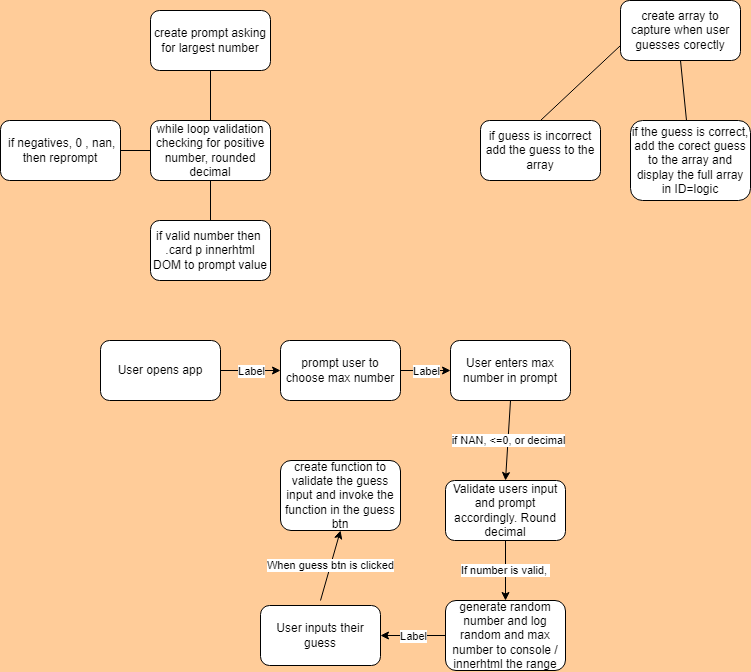

The diagram above was exported from draw.io. Its source (the exported page's mxGraphModel, read from the mxfile embedded in the PNG):
<mxGraphModel dx="2272" dy="762" grid="1" gridSize="10" guides="1" tooltips="1" connect="1" arrows="1" fold="1" page="1" pageScale="1" pageWidth="850" pageHeight="1100" background="#FFCC99" math="0" shadow="0">
  <root>
    <mxCell id="0" />
    <mxCell id="1" parent="0" />
    <mxCell id="roOG9mymQ6B_4kD94ztN-1" value="create prompt asking for largest number" style="rounded=1;whiteSpace=wrap;html=1;" vertex="1" parent="1">
      <mxGeometry x="70" y="30" width="120" height="60" as="geometry" />
    </mxCell>
    <mxCell id="roOG9mymQ6B_4kD94ztN-2" value="while loop validation checking for positive number, rounded decimal&lt;br&gt;" style="rounded=1;whiteSpace=wrap;html=1;" vertex="1" parent="1">
      <mxGeometry x="70" y="140" width="120" height="60" as="geometry" />
    </mxCell>
    <mxCell id="roOG9mymQ6B_4kD94ztN-3" value="&amp;nbsp;if negatives, 0 , nan, then reprompt" style="rounded=1;whiteSpace=wrap;html=1;" vertex="1" parent="1">
      <mxGeometry x="-80" y="140" width="120" height="60" as="geometry" />
    </mxCell>
    <mxCell id="roOG9mymQ6B_4kD94ztN-4" value="if valid number then&amp;nbsp; .card p innerhtml DOM to prompt value" style="rounded=1;whiteSpace=wrap;html=1;" vertex="1" parent="1">
      <mxGeometry x="70" y="240" width="120" height="60" as="geometry" />
    </mxCell>
    <mxCell id="roOG9mymQ6B_4kD94ztN-5" value="" style="endArrow=none;html=1;rounded=0;exitX=0.5;exitY=1;exitDx=0;exitDy=0;" edge="1" parent="1" source="roOG9mymQ6B_4kD94ztN-1" target="roOG9mymQ6B_4kD94ztN-2">
      <mxGeometry width="50" height="50" relative="1" as="geometry">
        <mxPoint x="130" y="350" as="sourcePoint" />
        <mxPoint x="180" y="300" as="targetPoint" />
      </mxGeometry>
    </mxCell>
    <mxCell id="roOG9mymQ6B_4kD94ztN-6" value="" style="endArrow=none;html=1;rounded=0;entryX=0;entryY=0.5;entryDx=0;entryDy=0;exitX=1;exitY=0.5;exitDx=0;exitDy=0;" edge="1" parent="1" source="roOG9mymQ6B_4kD94ztN-3" target="roOG9mymQ6B_4kD94ztN-2">
      <mxGeometry width="50" height="50" relative="1" as="geometry">
        <mxPoint x="130" y="350" as="sourcePoint" />
        <mxPoint x="180" y="300" as="targetPoint" />
      </mxGeometry>
    </mxCell>
    <mxCell id="roOG9mymQ6B_4kD94ztN-7" value="" style="endArrow=none;html=1;rounded=0;entryX=0.5;entryY=1;entryDx=0;entryDy=0;" edge="1" parent="1" source="roOG9mymQ6B_4kD94ztN-4" target="roOG9mymQ6B_4kD94ztN-2">
      <mxGeometry width="50" height="50" relative="1" as="geometry">
        <mxPoint x="130" y="340" as="sourcePoint" />
        <mxPoint x="180" y="300" as="targetPoint" />
      </mxGeometry>
    </mxCell>
    <mxCell id="roOG9mymQ6B_4kD94ztN-8" value="create array to capture when user guesses corectly&lt;br&gt;" style="rounded=1;whiteSpace=wrap;html=1;" vertex="1" parent="1">
      <mxGeometry x="540" y="20" width="120" height="60" as="geometry" />
    </mxCell>
    <mxCell id="roOG9mymQ6B_4kD94ztN-9" value="if guess is incorrect add the guess to the array" style="rounded=1;whiteSpace=wrap;html=1;" vertex="1" parent="1">
      <mxGeometry x="400" y="140" width="120" height="60" as="geometry" />
    </mxCell>
    <mxCell id="roOG9mymQ6B_4kD94ztN-10" value="if the guess is correct, add the corect guess to the array and display the full array in ID=logic&lt;br&gt;" style="rounded=1;whiteSpace=wrap;html=1;" vertex="1" parent="1">
      <mxGeometry x="550" y="140" width="120" height="80" as="geometry" />
    </mxCell>
    <mxCell id="roOG9mymQ6B_4kD94ztN-11" value="" style="endArrow=none;html=1;rounded=0;entryX=0;entryY=0.75;entryDx=0;entryDy=0;exitX=0.5;exitY=0;exitDx=0;exitDy=0;" edge="1" parent="1" source="roOG9mymQ6B_4kD94ztN-9" target="roOG9mymQ6B_4kD94ztN-8">
      <mxGeometry width="50" height="50" relative="1" as="geometry">
        <mxPoint x="400" y="280" as="sourcePoint" />
        <mxPoint x="450" y="230" as="targetPoint" />
      </mxGeometry>
    </mxCell>
    <mxCell id="roOG9mymQ6B_4kD94ztN-12" value="" style="endArrow=none;html=1;rounded=0;entryX=0.5;entryY=1;entryDx=0;entryDy=0;" edge="1" parent="1" source="roOG9mymQ6B_4kD94ztN-10" target="roOG9mymQ6B_4kD94ztN-8">
      <mxGeometry width="50" height="50" relative="1" as="geometry">
        <mxPoint x="400" y="280" as="sourcePoint" />
        <mxPoint x="450" y="230" as="targetPoint" />
      </mxGeometry>
    </mxCell>
    <mxCell id="roOG9mymQ6B_4kD94ztN-13" value="User opens app&lt;br&gt;" style="rounded=1;whiteSpace=wrap;html=1;" vertex="1" parent="1">
      <mxGeometry x="20" y="360" width="120" height="60" as="geometry" />
    </mxCell>
    <mxCell id="roOG9mymQ6B_4kD94ztN-14" value="prompt user to choose max number" style="rounded=1;whiteSpace=wrap;html=1;" vertex="1" parent="1">
      <mxGeometry x="200" y="360" width="120" height="60" as="geometry" />
    </mxCell>
    <mxCell id="roOG9mymQ6B_4kD94ztN-17" value="" style="endArrow=classic;html=1;rounded=0;" edge="1" parent="1" source="roOG9mymQ6B_4kD94ztN-13" target="roOG9mymQ6B_4kD94ztN-14">
      <mxGeometry relative="1" as="geometry">
        <mxPoint x="370" y="330" as="sourcePoint" />
        <mxPoint x="550" y="420" as="targetPoint" />
      </mxGeometry>
    </mxCell>
    <mxCell id="roOG9mymQ6B_4kD94ztN-18" value="Label" style="edgeLabel;resizable=0;html=1;align=center;verticalAlign=middle;" connectable="0" vertex="1" parent="roOG9mymQ6B_4kD94ztN-17">
      <mxGeometry relative="1" as="geometry" />
    </mxCell>
    <mxCell id="roOG9mymQ6B_4kD94ztN-19" value="User enters max number in prompt&lt;br&gt;" style="rounded=1;whiteSpace=wrap;html=1;" vertex="1" parent="1">
      <mxGeometry x="370" y="360" width="120" height="60" as="geometry" />
    </mxCell>
    <mxCell id="roOG9mymQ6B_4kD94ztN-20" value="" style="endArrow=classic;html=1;rounded=0;exitX=1;exitY=0.5;exitDx=0;exitDy=0;entryX=0;entryY=0.5;entryDx=0;entryDy=0;" edge="1" parent="1" source="roOG9mymQ6B_4kD94ztN-14" target="roOG9mymQ6B_4kD94ztN-19">
      <mxGeometry relative="1" as="geometry">
        <mxPoint x="370" y="410" as="sourcePoint" />
        <mxPoint x="470" y="410" as="targetPoint" />
      </mxGeometry>
    </mxCell>
    <mxCell id="roOG9mymQ6B_4kD94ztN-21" value="Label" style="edgeLabel;resizable=0;html=1;align=center;verticalAlign=middle;" connectable="0" vertex="1" parent="roOG9mymQ6B_4kD94ztN-20">
      <mxGeometry relative="1" as="geometry" />
    </mxCell>
    <mxCell id="roOG9mymQ6B_4kD94ztN-22" value="Validate users input and prompt accordingly. Round decimal&lt;br&gt;" style="rounded=1;whiteSpace=wrap;html=1;" vertex="1" parent="1">
      <mxGeometry x="365" y="500" width="120" height="60" as="geometry" />
    </mxCell>
    <mxCell id="roOG9mymQ6B_4kD94ztN-23" value="if NAN, &amp;lt;=0, or decimal&lt;br&gt;" style="endArrow=classic;html=1;rounded=0;exitX=0.5;exitY=1;exitDx=0;exitDy=0;entryX=0.5;entryY=0;entryDx=0;entryDy=0;" edge="1" parent="1" source="roOG9mymQ6B_4kD94ztN-19" target="roOG9mymQ6B_4kD94ztN-22">
      <mxGeometry relative="1" as="geometry">
        <mxPoint x="230" y="490" as="sourcePoint" />
        <mxPoint x="280" y="570" as="targetPoint" />
      </mxGeometry>
    </mxCell>
    <mxCell id="roOG9mymQ6B_4kD94ztN-25" value="generate random number and log random and max number to console / innerhtml the range&lt;br&gt;" style="rounded=1;whiteSpace=wrap;html=1;" vertex="1" parent="1">
      <mxGeometry x="365" y="620" width="120" height="70" as="geometry" />
    </mxCell>
    <mxCell id="roOG9mymQ6B_4kD94ztN-26" value="If number is valid,&amp;nbsp;&lt;br&gt;" style="endArrow=classic;html=1;rounded=0;exitX=0.5;exitY=1;exitDx=0;exitDy=0;entryX=0.5;entryY=0;entryDx=0;entryDy=0;" edge="1" parent="1" source="roOG9mymQ6B_4kD94ztN-22" target="roOG9mymQ6B_4kD94ztN-25">
      <mxGeometry relative="1" as="geometry">
        <mxPoint x="620" y="520" as="sourcePoint" />
        <mxPoint x="720" y="520" as="targetPoint" />
      </mxGeometry>
    </mxCell>
    <mxCell id="roOG9mymQ6B_4kD94ztN-28" value="User inputs their guess&lt;br&gt;" style="rounded=1;whiteSpace=wrap;html=1;" vertex="1" parent="1">
      <mxGeometry x="180" y="625" width="120" height="60" as="geometry" />
    </mxCell>
    <mxCell id="roOG9mymQ6B_4kD94ztN-29" value="" style="endArrow=classic;html=1;rounded=0;entryX=1;entryY=0.5;entryDx=0;entryDy=0;" edge="1" parent="1" source="roOG9mymQ6B_4kD94ztN-25" target="roOG9mymQ6B_4kD94ztN-28">
      <mxGeometry relative="1" as="geometry">
        <mxPoint x="70" y="520" as="sourcePoint" />
        <mxPoint x="170" y="520" as="targetPoint" />
      </mxGeometry>
    </mxCell>
    <mxCell id="roOG9mymQ6B_4kD94ztN-30" value="Label" style="edgeLabel;resizable=0;html=1;align=center;verticalAlign=middle;" connectable="0" vertex="1" parent="roOG9mymQ6B_4kD94ztN-29">
      <mxGeometry relative="1" as="geometry" />
    </mxCell>
    <mxCell id="roOG9mymQ6B_4kD94ztN-31" value="create function to validate the guess input and invoke the function in the guess btn&lt;br&gt;" style="rounded=1;whiteSpace=wrap;html=1;" vertex="1" parent="1">
      <mxGeometry x="200" y="480" width="120" height="70" as="geometry" />
    </mxCell>
    <mxCell id="roOG9mymQ6B_4kD94ztN-32" value="When guess btn is clicked&lt;br&gt;" style="endArrow=classic;html=1;rounded=0;entryX=0.5;entryY=1;entryDx=0;entryDy=0;" edge="1" parent="1" target="roOG9mymQ6B_4kD94ztN-31">
      <mxGeometry relative="1" as="geometry">
        <mxPoint x="240" y="620" as="sourcePoint" />
        <mxPoint x="260" y="590" as="targetPoint" />
      </mxGeometry>
    </mxCell>
  </root>
</mxGraphModel>